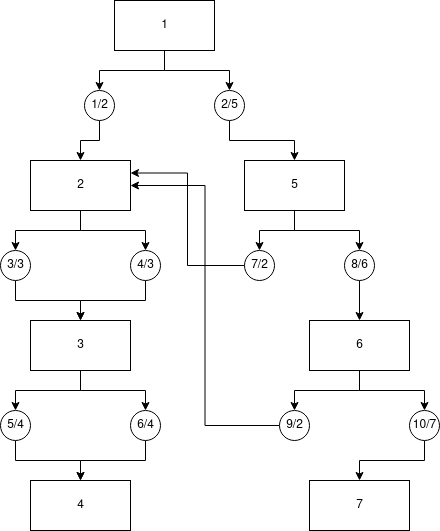

The diagram above was exported from draw.io. Its source (the exported page's mxGraphModel, read from the mxfile embedded in the PNG):
<mxGraphModel dx="1005" dy="525" grid="1" gridSize="10" guides="1" tooltips="1" connect="1" arrows="1" fold="1" page="1" pageScale="1" pageWidth="827" pageHeight="1169" math="0" shadow="0">
  <root>
    <mxCell id="0" />
    <mxCell id="1" parent="0" />
    <mxCell id="7GWGyoN0MvEsxsmoDk6v-30" value="" style="edgeStyle=orthogonalEdgeStyle;rounded=0;orthogonalLoop=1;jettySize=auto;html=1;" edge="1" parent="1" source="7GWGyoN0MvEsxsmoDk6v-3" target="7GWGyoN0MvEsxsmoDk6v-29">
      <mxGeometry relative="1" as="geometry" />
    </mxCell>
    <mxCell id="7GWGyoN0MvEsxsmoDk6v-3" value="2/5" style="shape=ellipse;html=1;dashed=0;whitespace=wrap;aspect=fixed;perimeter=ellipsePerimeter;" vertex="1" parent="1">
      <mxGeometry x="464" y="90" width="30" height="30" as="geometry" />
    </mxCell>
    <mxCell id="7GWGyoN0MvEsxsmoDk6v-6" style="edgeStyle=orthogonalEdgeStyle;rounded=0;orthogonalLoop=1;jettySize=auto;html=1;exitX=0.5;exitY=1;exitDx=0;exitDy=0;entryX=0.5;entryY=0;entryDx=0;entryDy=0;" edge="1" parent="1" source="7GWGyoN0MvEsxsmoDk6v-4" target="7GWGyoN0MvEsxsmoDk6v-3">
      <mxGeometry relative="1" as="geometry" />
    </mxCell>
    <mxCell id="7GWGyoN0MvEsxsmoDk6v-8" style="edgeStyle=orthogonalEdgeStyle;rounded=0;orthogonalLoop=1;jettySize=auto;html=1;exitX=0.5;exitY=1;exitDx=0;exitDy=0;entryX=0.5;entryY=0;entryDx=0;entryDy=0;" edge="1" parent="1" source="7GWGyoN0MvEsxsmoDk6v-4" target="7GWGyoN0MvEsxsmoDk6v-7">
      <mxGeometry relative="1" as="geometry" />
    </mxCell>
    <mxCell id="7GWGyoN0MvEsxsmoDk6v-4" value="1" style="html=1;dashed=0;whitespace=wrap;" vertex="1" parent="1">
      <mxGeometry x="364" width="100" height="50" as="geometry" />
    </mxCell>
    <mxCell id="7GWGyoN0MvEsxsmoDk6v-10" value="" style="edgeStyle=orthogonalEdgeStyle;rounded=0;orthogonalLoop=1;jettySize=auto;html=1;exitX=0.5;exitY=1;exitDx=0;exitDy=0;" edge="1" parent="1" source="7GWGyoN0MvEsxsmoDk6v-7" target="7GWGyoN0MvEsxsmoDk6v-9">
      <mxGeometry relative="1" as="geometry">
        <mxPoint x="309.9999999999999" y="120" as="sourcePoint" />
      </mxGeometry>
    </mxCell>
    <mxCell id="7GWGyoN0MvEsxsmoDk6v-7" value="1/2" style="shape=ellipse;html=1;dashed=0;whitespace=wrap;aspect=fixed;perimeter=ellipsePerimeter;" vertex="1" parent="1">
      <mxGeometry x="334" y="90" width="30" height="30" as="geometry" />
    </mxCell>
    <mxCell id="7GWGyoN0MvEsxsmoDk6v-15" style="edgeStyle=orthogonalEdgeStyle;rounded=0;orthogonalLoop=1;jettySize=auto;html=1;exitX=0.5;exitY=1;exitDx=0;exitDy=0;entryX=0.5;entryY=0;entryDx=0;entryDy=0;" edge="1" parent="1" source="7GWGyoN0MvEsxsmoDk6v-9" target="7GWGyoN0MvEsxsmoDk6v-12">
      <mxGeometry relative="1" as="geometry" />
    </mxCell>
    <mxCell id="7GWGyoN0MvEsxsmoDk6v-16" style="edgeStyle=orthogonalEdgeStyle;rounded=0;orthogonalLoop=1;jettySize=auto;html=1;exitX=0.5;exitY=1;exitDx=0;exitDy=0;entryX=0.5;entryY=0;entryDx=0;entryDy=0;" edge="1" parent="1" source="7GWGyoN0MvEsxsmoDk6v-9" target="7GWGyoN0MvEsxsmoDk6v-11">
      <mxGeometry relative="1" as="geometry" />
    </mxCell>
    <mxCell id="7GWGyoN0MvEsxsmoDk6v-9" value="2" style="html=1;dashed=0;whitespace=wrap;" vertex="1" parent="1">
      <mxGeometry x="280" y="160" width="100" height="50" as="geometry" />
    </mxCell>
    <mxCell id="7GWGyoN0MvEsxsmoDk6v-19" style="edgeStyle=orthogonalEdgeStyle;rounded=0;orthogonalLoop=1;jettySize=auto;html=1;exitX=0.5;exitY=1;exitDx=0;exitDy=0;entryX=0.5;entryY=0;entryDx=0;entryDy=0;" edge="1" parent="1" source="7GWGyoN0MvEsxsmoDk6v-11" target="7GWGyoN0MvEsxsmoDk6v-17">
      <mxGeometry relative="1" as="geometry" />
    </mxCell>
    <mxCell id="7GWGyoN0MvEsxsmoDk6v-11" value="4/3" style="shape=ellipse;html=1;dashed=0;whitespace=wrap;aspect=fixed;perimeter=ellipsePerimeter;" vertex="1" parent="1">
      <mxGeometry x="380" y="250" width="30" height="30" as="geometry" />
    </mxCell>
    <mxCell id="7GWGyoN0MvEsxsmoDk6v-18" style="edgeStyle=orthogonalEdgeStyle;rounded=0;orthogonalLoop=1;jettySize=auto;html=1;exitX=0.5;exitY=1;exitDx=0;exitDy=0;entryX=0.5;entryY=0;entryDx=0;entryDy=0;" edge="1" parent="1" source="7GWGyoN0MvEsxsmoDk6v-12" target="7GWGyoN0MvEsxsmoDk6v-17">
      <mxGeometry relative="1" as="geometry" />
    </mxCell>
    <mxCell id="7GWGyoN0MvEsxsmoDk6v-12" value="3/3" style="shape=ellipse;html=1;dashed=0;whitespace=wrap;aspect=fixed;perimeter=ellipsePerimeter;" vertex="1" parent="1">
      <mxGeometry x="250" y="250" width="30" height="30" as="geometry" />
    </mxCell>
    <mxCell id="7GWGyoN0MvEsxsmoDk6v-22" style="edgeStyle=orthogonalEdgeStyle;rounded=0;orthogonalLoop=1;jettySize=auto;html=1;exitX=0.5;exitY=1;exitDx=0;exitDy=0;entryX=0.5;entryY=0;entryDx=0;entryDy=0;" edge="1" parent="1" source="7GWGyoN0MvEsxsmoDk6v-17" target="7GWGyoN0MvEsxsmoDk6v-21">
      <mxGeometry relative="1" as="geometry" />
    </mxCell>
    <mxCell id="7GWGyoN0MvEsxsmoDk6v-23" style="edgeStyle=orthogonalEdgeStyle;rounded=0;orthogonalLoop=1;jettySize=auto;html=1;exitX=0.5;exitY=1;exitDx=0;exitDy=0;entryX=0.5;entryY=0;entryDx=0;entryDy=0;" edge="1" parent="1" source="7GWGyoN0MvEsxsmoDk6v-17" target="7GWGyoN0MvEsxsmoDk6v-20">
      <mxGeometry relative="1" as="geometry" />
    </mxCell>
    <mxCell id="7GWGyoN0MvEsxsmoDk6v-17" value="3" style="html=1;dashed=0;whitespace=wrap;" vertex="1" parent="1">
      <mxGeometry x="280" y="320" width="100" height="50" as="geometry" />
    </mxCell>
    <mxCell id="7GWGyoN0MvEsxsmoDk6v-28" style="edgeStyle=orthogonalEdgeStyle;rounded=0;orthogonalLoop=1;jettySize=auto;html=1;exitX=0.5;exitY=1;exitDx=0;exitDy=0;" edge="1" parent="1" source="7GWGyoN0MvEsxsmoDk6v-20" target="7GWGyoN0MvEsxsmoDk6v-26">
      <mxGeometry relative="1" as="geometry" />
    </mxCell>
    <mxCell id="7GWGyoN0MvEsxsmoDk6v-20" value="6/4" style="shape=ellipse;html=1;dashed=0;whitespace=wrap;aspect=fixed;perimeter=ellipsePerimeter;" vertex="1" parent="1">
      <mxGeometry x="380" y="410" width="30" height="30" as="geometry" />
    </mxCell>
    <mxCell id="7GWGyoN0MvEsxsmoDk6v-27" style="edgeStyle=orthogonalEdgeStyle;rounded=0;orthogonalLoop=1;jettySize=auto;html=1;exitX=0.5;exitY=1;exitDx=0;exitDy=0;entryX=0.5;entryY=0;entryDx=0;entryDy=0;" edge="1" parent="1" source="7GWGyoN0MvEsxsmoDk6v-21" target="7GWGyoN0MvEsxsmoDk6v-26">
      <mxGeometry relative="1" as="geometry" />
    </mxCell>
    <mxCell id="7GWGyoN0MvEsxsmoDk6v-21" value="5/4" style="shape=ellipse;html=1;dashed=0;whitespace=wrap;aspect=fixed;perimeter=ellipsePerimeter;" vertex="1" parent="1">
      <mxGeometry x="250" y="410" width="30" height="30" as="geometry" />
    </mxCell>
    <mxCell id="7GWGyoN0MvEsxsmoDk6v-26" value="4" style="html=1;dashed=0;whitespace=wrap;" vertex="1" parent="1">
      <mxGeometry x="280" y="480" width="100" height="50" as="geometry" />
    </mxCell>
    <mxCell id="7GWGyoN0MvEsxsmoDk6v-33" style="edgeStyle=orthogonalEdgeStyle;rounded=0;orthogonalLoop=1;jettySize=auto;html=1;exitX=0.5;exitY=1;exitDx=0;exitDy=0;entryX=0.5;entryY=0;entryDx=0;entryDy=0;" edge="1" parent="1" source="7GWGyoN0MvEsxsmoDk6v-29" target="7GWGyoN0MvEsxsmoDk6v-32">
      <mxGeometry relative="1" as="geometry" />
    </mxCell>
    <mxCell id="7GWGyoN0MvEsxsmoDk6v-35" style="edgeStyle=orthogonalEdgeStyle;rounded=0;orthogonalLoop=1;jettySize=auto;html=1;exitX=0.5;exitY=1;exitDx=0;exitDy=0;entryX=0.5;entryY=0;entryDx=0;entryDy=0;" edge="1" parent="1" source="7GWGyoN0MvEsxsmoDk6v-29" target="7GWGyoN0MvEsxsmoDk6v-34">
      <mxGeometry relative="1" as="geometry" />
    </mxCell>
    <mxCell id="7GWGyoN0MvEsxsmoDk6v-29" value="5" style="html=1;dashed=0;whitespace=wrap;" vertex="1" parent="1">
      <mxGeometry x="494" y="160" width="100" height="50" as="geometry" />
    </mxCell>
    <mxCell id="7GWGyoN0MvEsxsmoDk6v-38" style="edgeStyle=orthogonalEdgeStyle;rounded=0;orthogonalLoop=1;jettySize=auto;html=1;exitX=0;exitY=0.5;exitDx=0;exitDy=0;entryX=1;entryY=0.25;entryDx=0;entryDy=0;" edge="1" parent="1" source="7GWGyoN0MvEsxsmoDk6v-32" target="7GWGyoN0MvEsxsmoDk6v-9">
      <mxGeometry relative="1" as="geometry" />
    </mxCell>
    <mxCell id="7GWGyoN0MvEsxsmoDk6v-32" value="7/2" style="shape=ellipse;html=1;dashed=0;whitespace=wrap;aspect=fixed;perimeter=ellipsePerimeter;" vertex="1" parent="1">
      <mxGeometry x="494" y="250" width="30" height="30" as="geometry" />
    </mxCell>
    <mxCell id="7GWGyoN0MvEsxsmoDk6v-39" style="edgeStyle=orthogonalEdgeStyle;rounded=0;orthogonalLoop=1;jettySize=auto;html=1;exitX=0.5;exitY=1;exitDx=0;exitDy=0;entryX=0.5;entryY=0;entryDx=0;entryDy=0;" edge="1" parent="1" source="7GWGyoN0MvEsxsmoDk6v-34" target="7GWGyoN0MvEsxsmoDk6v-36">
      <mxGeometry relative="1" as="geometry" />
    </mxCell>
    <mxCell id="7GWGyoN0MvEsxsmoDk6v-34" value="8/6" style="shape=ellipse;html=1;dashed=0;whitespace=wrap;aspect=fixed;perimeter=ellipsePerimeter;" vertex="1" parent="1">
      <mxGeometry x="594" y="250" width="30" height="30" as="geometry" />
    </mxCell>
    <mxCell id="7GWGyoN0MvEsxsmoDk6v-42" style="edgeStyle=orthogonalEdgeStyle;rounded=0;orthogonalLoop=1;jettySize=auto;html=1;exitX=0.5;exitY=1;exitDx=0;exitDy=0;entryX=0.5;entryY=0;entryDx=0;entryDy=0;" edge="1" parent="1" source="7GWGyoN0MvEsxsmoDk6v-36" target="7GWGyoN0MvEsxsmoDk6v-40">
      <mxGeometry relative="1" as="geometry" />
    </mxCell>
    <mxCell id="7GWGyoN0MvEsxsmoDk6v-43" style="edgeStyle=orthogonalEdgeStyle;rounded=0;orthogonalLoop=1;jettySize=auto;html=1;exitX=0.5;exitY=1;exitDx=0;exitDy=0;entryX=0.5;entryY=0;entryDx=0;entryDy=0;" edge="1" parent="1" source="7GWGyoN0MvEsxsmoDk6v-36" target="7GWGyoN0MvEsxsmoDk6v-41">
      <mxGeometry relative="1" as="geometry" />
    </mxCell>
    <mxCell id="7GWGyoN0MvEsxsmoDk6v-36" value="6" style="html=1;dashed=0;whitespace=wrap;" vertex="1" parent="1">
      <mxGeometry x="559" y="320" width="100" height="50" as="geometry" />
    </mxCell>
    <mxCell id="7GWGyoN0MvEsxsmoDk6v-44" style="edgeStyle=orthogonalEdgeStyle;rounded=0;orthogonalLoop=1;jettySize=auto;html=1;exitX=0;exitY=0.5;exitDx=0;exitDy=0;entryX=1;entryY=0.5;entryDx=0;entryDy=0;" edge="1" parent="1" source="7GWGyoN0MvEsxsmoDk6v-40" target="7GWGyoN0MvEsxsmoDk6v-9">
      <mxGeometry relative="1" as="geometry" />
    </mxCell>
    <mxCell id="7GWGyoN0MvEsxsmoDk6v-40" value="9/2" style="shape=ellipse;html=1;dashed=0;whitespace=wrap;aspect=fixed;perimeter=ellipsePerimeter;" vertex="1" parent="1">
      <mxGeometry x="529" y="410" width="30" height="30" as="geometry" />
    </mxCell>
    <mxCell id="7GWGyoN0MvEsxsmoDk6v-46" style="edgeStyle=orthogonalEdgeStyle;rounded=0;orthogonalLoop=1;jettySize=auto;html=1;exitX=0.5;exitY=1;exitDx=0;exitDy=0;entryX=0.5;entryY=0;entryDx=0;entryDy=0;" edge="1" parent="1" source="7GWGyoN0MvEsxsmoDk6v-41" target="7GWGyoN0MvEsxsmoDk6v-45">
      <mxGeometry relative="1" as="geometry" />
    </mxCell>
    <mxCell id="7GWGyoN0MvEsxsmoDk6v-41" value="10/7" style="shape=ellipse;html=1;dashed=0;whitespace=wrap;aspect=fixed;perimeter=ellipsePerimeter;" vertex="1" parent="1">
      <mxGeometry x="659" y="410" width="30" height="30" as="geometry" />
    </mxCell>
    <mxCell id="7GWGyoN0MvEsxsmoDk6v-45" value="7" style="html=1;dashed=0;whitespace=wrap;" vertex="1" parent="1">
      <mxGeometry x="559" y="480" width="100" height="50" as="geometry" />
    </mxCell>
  </root>
</mxGraphModel>